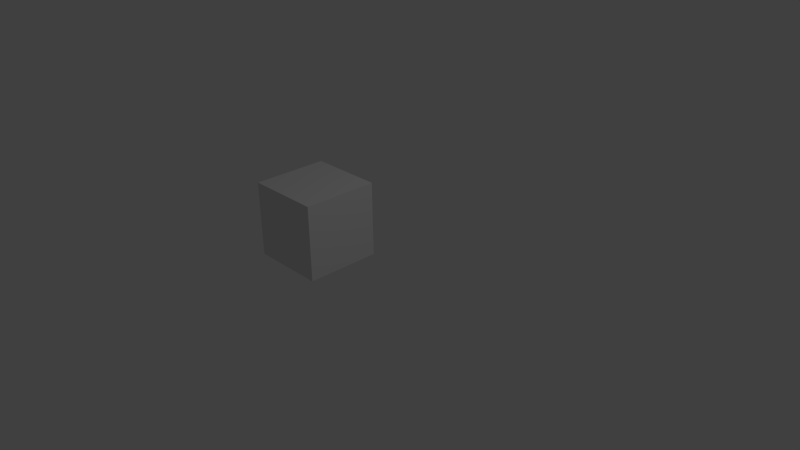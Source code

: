 # Source: Mur.blend  (saved by Blender 2.74.0; exported with 4.5.12 LTS)
import bpy
from mathutils import Matrix  # noqa: F401  (used for matrix-valued properties, if any)

bpy.ops.wm.read_factory_settings(use_empty=True)
scene = bpy.context.scene
scene.name = 'Scene'

# ---- collections
col_collection_1 = bpy.data.collections.new('Collection 1'); scene.collection.children.link(col_collection_1)

# ---- materials (node trees are filled in below, after node groups)
mat_material = bpy.data.materials.new('Material')
mat_material.alpha_threshold = 0.0
mat_material.use_transparent_shadow = False
mat_material.roughness = 0.5
mat_material.line_color = (0.0, 0.0, 0.0, 1.0)

# ---- material node trees

# ---- world
world_world = bpy.data.worlds.new('World'); scene.world = world_world
world_world.color = (0.05088, 0.05088, 0.05088)
world_world.use_sun_shadow = False
world_world.sun_shadow_jitter_overblur = 0.0
world_world.cycles.sampling_method = 'MANUAL'
world_world.cycles.sample_map_resolution = 256

# ---- cameras
cam_camera = bpy.data.cameras.new('Camera')
cam_camera.clip_end = 100.0
cam_camera.lens = 35.0
cam_camera.sensor_width = 32.0
cam_camera.sensor_height = 18.0
cam_camera.ortho_scale = 7.314
cam_camera.dof.focus_distance = 0.0
cam_camera.dof.aperture_fstop = 128.0

# ---- lights
light_lamp = bpy.data.lights.new('Lamp', 'POINT')
light_lamp.transmission_factor = 0.0
light_lamp.cutoff_distance = 30.0
light_lamp.energy = 100.0
light_lamp.shadow_buffer_clip_start = 1.001
light_lamp.shadow_soft_size = 0.1
light_lamp.shadow_maximum_resolution = 0.006
light_lamp.use_absolute_resolution = True
light_lamp.cycles.use_multiple_importance_sampling = False

# ---- meshes
me_cube = bpy.data.meshes.new('Cube')
me_cube.from_pydata([(-1.0, -1.0, 1.0), (-5.364e-07, -1.0, 1.0), (-1.0, 1.788e-07, 1.0), (-1.49e-07, -1.788e-07, 1.0), (-1.0, -1.0, 0.0), (1.192e-07, -5.96e-08, 0.0), (-2.682e-07, -1.0, 0.0), (-2.682e-07, -1.0, 0.0), (-1.0, 2.384e-07, 0.0)], [], [(3, 2, 0, 1), (7, 1, 0, 4), (5, 7, 4, 8), (4, 0, 2, 8), (3, 5, 8, 2), (3, 1, 6, 5)])
me_cube.materials.append(mat_material)
me_cube.use_remesh_preserve_volume = False
me_cube.use_remesh_preserve_attributes = False
me_cube.use_mirror_vertex_groups = False
me_cube.update()

# ---- objects
ob_cube = bpy.data.objects.new('Cube', me_cube)
ob_lamp = bpy.data.objects.new('Lamp', light_lamp)
ob_camera = bpy.data.objects.new('Camera', cam_camera)

# ---- transforms, parenting, visibility, modifiers, constraints
ob_cube.location = (0.0, 0.0, 0.0)
ob_cube.lock_rotations_4d = False
ob_cube.empty_display_type = 'ARROWS'
ob_cube.lineart.crease_threshold = 0.0
ob_lamp.location = (4.076, 1.005, 5.904)
ob_lamp.rotation_euler = (0.6503, 0.05522, 1.866)
ob_lamp.lock_rotations_4d = False
ob_lamp.empty_display_type = 'ARROWS'
ob_lamp.color = (0.0, 0.0, 0.0, 0.0)
ob_lamp.lineart.crease_threshold = 0.0
ob_camera.location = (7.481, -6.508, 5.344)
ob_camera.rotation_euler = (1.109, 0.01082, 0.8149)
ob_camera.lock_rotations_4d = False
ob_camera.empty_display_type = 'ARROWS'
ob_camera.color = (0.0, 0.0, 0.0, 0.0)
ob_camera.display_type = 'WIRE'
ob_camera.lineart.crease_threshold = 0.0

# ---- collection membership
col_collection_1.objects.link(ob_cube)
col_collection_1.objects.link(ob_lamp)
col_collection_1.objects.link(ob_camera)

# ---- scene / render settings (as saved in the file)
scene.camera = ob_camera
scene.frame_start = 1; scene.frame_end = 250; scene.frame_set(1)
scene.render.engine = 'BLENDER_EEVEE_NEXT'
scene.render.resolution_percentage = 50
scene.render.dither_intensity = 0.0
scene.cycles.use_denoising = False
scene.cycles.samples = 10
scene.cycles.sampling_pattern = 'TABULATED_SOBOL'
scene.cycles.light_sampling_threshold = 0.0
scene.cycles.use_adaptive_sampling = False
scene.cycles.use_light_tree = False
scene.cycles.blur_glossy = 0.0
scene.cycles.pixel_filter_type = 'GAUSSIAN'
scene.cycles.sample_clamp_indirect = 0.0
scene.view_settings.view_transform = 'Standard'
bpy.context.view_layer.update()
